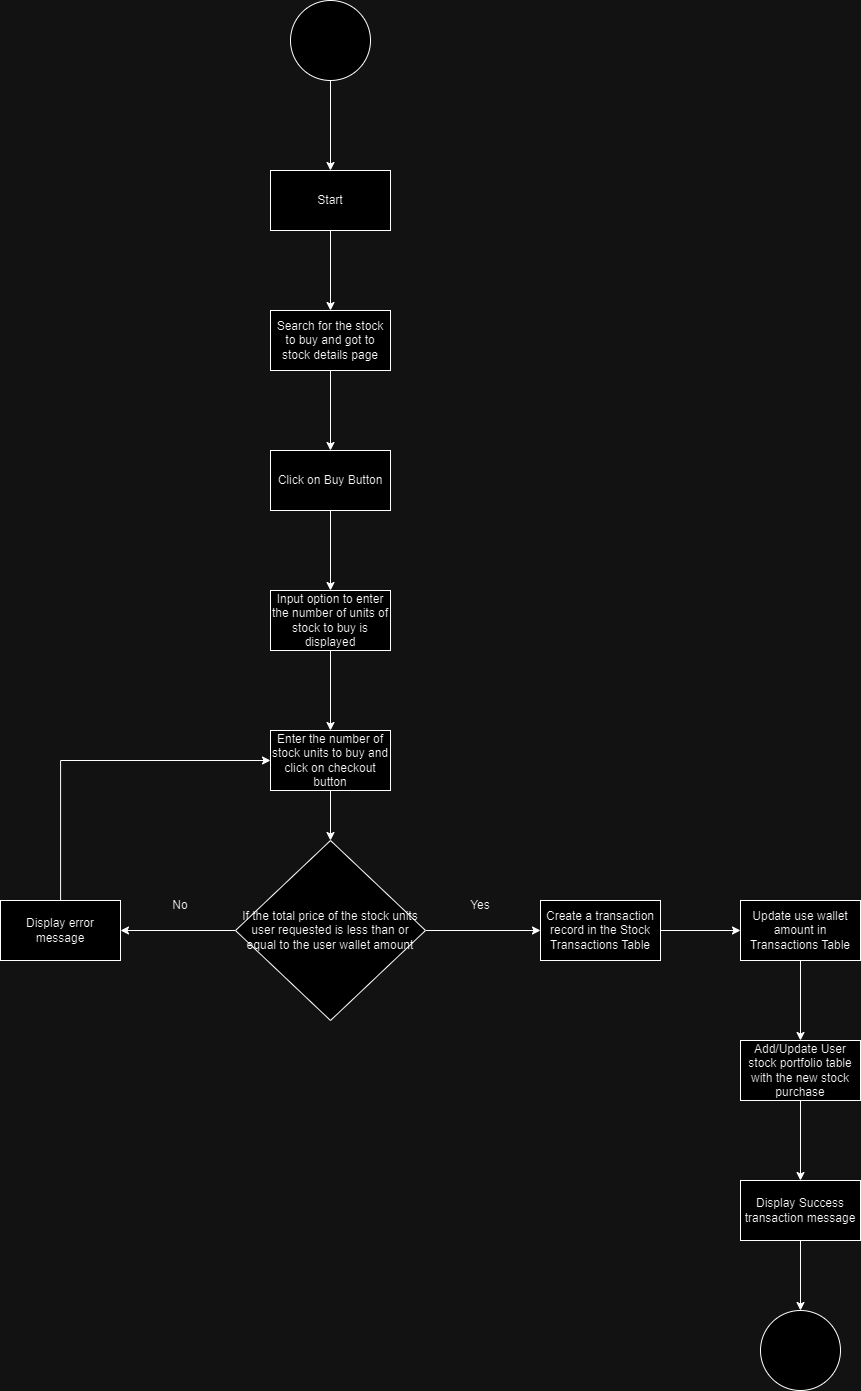

The diagram above was exported from draw.io. Its source (the exported page's mxGraphModel, read from the mxfile embedded in the PNG):
<mxGraphModel dx="2759" dy="1036" grid="1" gridSize="10" guides="1" tooltips="1" connect="1" arrows="1" fold="1" page="1" pageScale="1" pageWidth="850" pageHeight="1100" math="0" shadow="0">
  <root>
    <mxCell id="0" />
    <mxCell id="1" parent="0" />
    <mxCell id="N3WUcnDxkIl1tMv8UjDB-3" value="" style="edgeStyle=orthogonalEdgeStyle;rounded=0;orthogonalLoop=1;jettySize=auto;html=1;" edge="1" parent="1" source="N3WUcnDxkIl1tMv8UjDB-1" target="N3WUcnDxkIl1tMv8UjDB-2">
      <mxGeometry relative="1" as="geometry" />
    </mxCell>
    <mxCell id="N3WUcnDxkIl1tMv8UjDB-1" value="" style="ellipse;whiteSpace=wrap;html=1;aspect=fixed;" vertex="1" parent="1">
      <mxGeometry x="190" y="10" width="80" height="80" as="geometry" />
    </mxCell>
    <mxCell id="N3WUcnDxkIl1tMv8UjDB-5" value="" style="edgeStyle=orthogonalEdgeStyle;rounded=0;orthogonalLoop=1;jettySize=auto;html=1;" edge="1" parent="1" source="N3WUcnDxkIl1tMv8UjDB-2" target="N3WUcnDxkIl1tMv8UjDB-4">
      <mxGeometry relative="1" as="geometry" />
    </mxCell>
    <mxCell id="N3WUcnDxkIl1tMv8UjDB-2" value="Start" style="whiteSpace=wrap;html=1;" vertex="1" parent="1">
      <mxGeometry x="170" y="180" width="120" height="60" as="geometry" />
    </mxCell>
    <mxCell id="N3WUcnDxkIl1tMv8UjDB-7" value="" style="edgeStyle=orthogonalEdgeStyle;rounded=0;orthogonalLoop=1;jettySize=auto;html=1;" edge="1" parent="1" source="N3WUcnDxkIl1tMv8UjDB-4" target="N3WUcnDxkIl1tMv8UjDB-6">
      <mxGeometry relative="1" as="geometry" />
    </mxCell>
    <mxCell id="N3WUcnDxkIl1tMv8UjDB-4" value="Search for the stock to buy and got to stock details page" style="whiteSpace=wrap;html=1;" vertex="1" parent="1">
      <mxGeometry x="170" y="320" width="120" height="60" as="geometry" />
    </mxCell>
    <mxCell id="N3WUcnDxkIl1tMv8UjDB-9" value="" style="edgeStyle=orthogonalEdgeStyle;rounded=0;orthogonalLoop=1;jettySize=auto;html=1;" edge="1" parent="1" source="N3WUcnDxkIl1tMv8UjDB-6" target="N3WUcnDxkIl1tMv8UjDB-8">
      <mxGeometry relative="1" as="geometry" />
    </mxCell>
    <mxCell id="N3WUcnDxkIl1tMv8UjDB-6" value="Click on Buy Button" style="whiteSpace=wrap;html=1;" vertex="1" parent="1">
      <mxGeometry x="170" y="460" width="120" height="60" as="geometry" />
    </mxCell>
    <mxCell id="N3WUcnDxkIl1tMv8UjDB-11" value="" style="edgeStyle=orthogonalEdgeStyle;rounded=0;orthogonalLoop=1;jettySize=auto;html=1;" edge="1" parent="1" source="N3WUcnDxkIl1tMv8UjDB-8" target="N3WUcnDxkIl1tMv8UjDB-10">
      <mxGeometry relative="1" as="geometry" />
    </mxCell>
    <mxCell id="N3WUcnDxkIl1tMv8UjDB-8" value="Input option to enter the number of units of stock to buy is displayed" style="whiteSpace=wrap;html=1;" vertex="1" parent="1">
      <mxGeometry x="170" y="600" width="120" height="60" as="geometry" />
    </mxCell>
    <mxCell id="N3WUcnDxkIl1tMv8UjDB-13" value="" style="edgeStyle=orthogonalEdgeStyle;rounded=0;orthogonalLoop=1;jettySize=auto;html=1;" edge="1" parent="1" source="N3WUcnDxkIl1tMv8UjDB-10" target="N3WUcnDxkIl1tMv8UjDB-12">
      <mxGeometry relative="1" as="geometry" />
    </mxCell>
    <mxCell id="N3WUcnDxkIl1tMv8UjDB-10" value="Enter the number of stock units to buy and click on checkout button" style="whiteSpace=wrap;html=1;" vertex="1" parent="1">
      <mxGeometry x="170" y="740" width="120" height="60" as="geometry" />
    </mxCell>
    <mxCell id="N3WUcnDxkIl1tMv8UjDB-16" value="" style="edgeStyle=orthogonalEdgeStyle;rounded=0;orthogonalLoop=1;jettySize=auto;html=1;" edge="1" parent="1" source="N3WUcnDxkIl1tMv8UjDB-12" target="N3WUcnDxkIl1tMv8UjDB-15">
      <mxGeometry relative="1" as="geometry" />
    </mxCell>
    <mxCell id="N3WUcnDxkIl1tMv8UjDB-21" value="" style="edgeStyle=orthogonalEdgeStyle;rounded=0;orthogonalLoop=1;jettySize=auto;html=1;" edge="1" parent="1" source="N3WUcnDxkIl1tMv8UjDB-12" target="N3WUcnDxkIl1tMv8UjDB-20">
      <mxGeometry relative="1" as="geometry" />
    </mxCell>
    <mxCell id="N3WUcnDxkIl1tMv8UjDB-12" value="If the total price of the stock units user requested is less than or equal to the user wallet amount" style="rhombus;whiteSpace=wrap;html=1;" vertex="1" parent="1">
      <mxGeometry x="135" y="850" width="190" height="180" as="geometry" />
    </mxCell>
    <mxCell id="N3WUcnDxkIl1tMv8UjDB-18" style="edgeStyle=orthogonalEdgeStyle;rounded=0;orthogonalLoop=1;jettySize=auto;html=1;entryX=0;entryY=0.5;entryDx=0;entryDy=0;" edge="1" parent="1" source="N3WUcnDxkIl1tMv8UjDB-15" target="N3WUcnDxkIl1tMv8UjDB-10">
      <mxGeometry relative="1" as="geometry">
        <Array as="points">
          <mxPoint x="-40" y="770" />
        </Array>
      </mxGeometry>
    </mxCell>
    <mxCell id="N3WUcnDxkIl1tMv8UjDB-15" value="Display error message" style="whiteSpace=wrap;html=1;" vertex="1" parent="1">
      <mxGeometry x="-100" y="910" width="120" height="60" as="geometry" />
    </mxCell>
    <mxCell id="N3WUcnDxkIl1tMv8UjDB-19" value="No" style="text;html=1;align=center;verticalAlign=middle;whiteSpace=wrap;rounded=0;" vertex="1" parent="1">
      <mxGeometry x="50" y="900" width="60" height="30" as="geometry" />
    </mxCell>
    <mxCell id="N3WUcnDxkIl1tMv8UjDB-24" value="" style="edgeStyle=orthogonalEdgeStyle;rounded=0;orthogonalLoop=1;jettySize=auto;html=1;" edge="1" parent="1" source="N3WUcnDxkIl1tMv8UjDB-20" target="N3WUcnDxkIl1tMv8UjDB-23">
      <mxGeometry relative="1" as="geometry" />
    </mxCell>
    <mxCell id="N3WUcnDxkIl1tMv8UjDB-20" value="Create a transaction record in the Stock Transactions Table" style="whiteSpace=wrap;html=1;" vertex="1" parent="1">
      <mxGeometry x="440" y="910" width="120" height="60" as="geometry" />
    </mxCell>
    <mxCell id="N3WUcnDxkIl1tMv8UjDB-22" value="Yes" style="text;html=1;align=center;verticalAlign=middle;whiteSpace=wrap;rounded=0;" vertex="1" parent="1">
      <mxGeometry x="350" y="900" width="60" height="30" as="geometry" />
    </mxCell>
    <mxCell id="N3WUcnDxkIl1tMv8UjDB-26" value="" style="edgeStyle=orthogonalEdgeStyle;rounded=0;orthogonalLoop=1;jettySize=auto;html=1;" edge="1" parent="1" source="N3WUcnDxkIl1tMv8UjDB-23" target="N3WUcnDxkIl1tMv8UjDB-25">
      <mxGeometry relative="1" as="geometry" />
    </mxCell>
    <mxCell id="N3WUcnDxkIl1tMv8UjDB-23" value="Update use wallet amount in Transactions Table" style="whiteSpace=wrap;html=1;" vertex="1" parent="1">
      <mxGeometry x="640" y="910" width="120" height="60" as="geometry" />
    </mxCell>
    <mxCell id="N3WUcnDxkIl1tMv8UjDB-28" value="" style="edgeStyle=orthogonalEdgeStyle;rounded=0;orthogonalLoop=1;jettySize=auto;html=1;" edge="1" parent="1" source="N3WUcnDxkIl1tMv8UjDB-25" target="N3WUcnDxkIl1tMv8UjDB-27">
      <mxGeometry relative="1" as="geometry" />
    </mxCell>
    <mxCell id="N3WUcnDxkIl1tMv8UjDB-25" value="Add/Update User stock portfolio table with the new stock purchase" style="whiteSpace=wrap;html=1;" vertex="1" parent="1">
      <mxGeometry x="640" y="1050" width="120" height="60" as="geometry" />
    </mxCell>
    <mxCell id="N3WUcnDxkIl1tMv8UjDB-30" value="" style="edgeStyle=orthogonalEdgeStyle;rounded=0;orthogonalLoop=1;jettySize=auto;html=1;" edge="1" parent="1" source="N3WUcnDxkIl1tMv8UjDB-27" target="N3WUcnDxkIl1tMv8UjDB-29">
      <mxGeometry relative="1" as="geometry" />
    </mxCell>
    <mxCell id="N3WUcnDxkIl1tMv8UjDB-27" value="Display Success transaction message" style="whiteSpace=wrap;html=1;" vertex="1" parent="1">
      <mxGeometry x="640" y="1190" width="120" height="60" as="geometry" />
    </mxCell>
    <mxCell id="N3WUcnDxkIl1tMv8UjDB-29" value="" style="ellipse;whiteSpace=wrap;html=1;" vertex="1" parent="1">
      <mxGeometry x="660" y="1320" width="80" height="80" as="geometry" />
    </mxCell>
  </root>
</mxGraphModel>